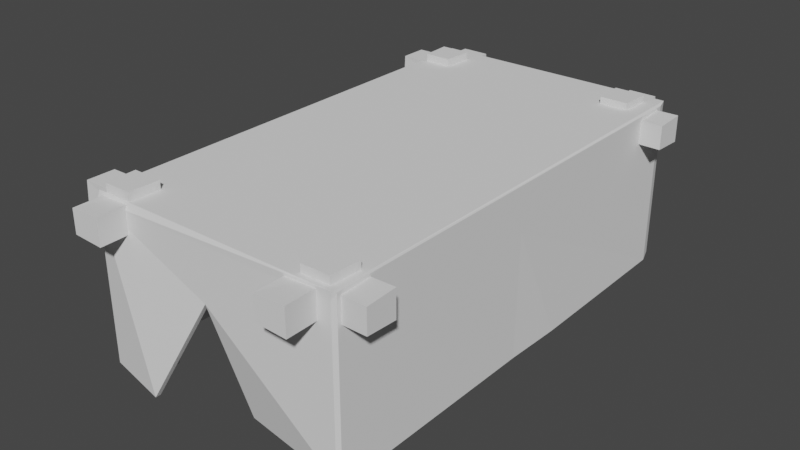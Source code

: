 # Source: tentLongChurch.blend  (saved by Blender 3.3.6; exported with 4.5.12 LTS)
import bpy
from mathutils import Matrix  # noqa: F401  (used for matrix-valued properties, if any)

bpy.ops.wm.read_factory_settings(use_empty=True)
scene = bpy.context.scene
scene.name = 'Scene'

# ---- collections
col_collection = bpy.data.collections.new('Collection'); scene.collection.children.link(col_collection)

# ---- world
world_world = bpy.data.worlds.new('World'); scene.world = world_world
world_world.use_nodes = True; world_world.node_tree.nodes.clear()
_N = world_world.node_tree.nodes; _L = world_world.node_tree.links
n0 = _N.new('ShaderNodeOutputWorld'); n0.name = 'World Output'; n0.location = (300, 300)
n1 = _N.new('ShaderNodeBackground'); n1.name = 'Background'; n1.location = (10, 300)
n1.inputs[0].default_value = (0.05088, 0.05088, 0.05088, 1.0)
_L.new(n1.outputs[0], n0.inputs[0])
n0.is_active_output = True
world_world.color = (0.05088, 0.05088, 0.05088)
world_world.use_sun_shadow = False
world_world.sun_shadow_jitter_overblur = 0.0

# ---- meshes
me_cube_002 = bpy.data.meshes.new('Cube.002')
me_cube_002.from_pydata([(0.3852, -1.257, 0.6776), (0.3852, -1.257, 0.7925), (0.3852, 1.238, 0.6706), (0.392, 1.238, 0.7995), (0.5352, -1.257, 0.6706), (0.5352, -1.257, 0.7995), (0.5352, 1.238, 0.6706), (0.5283, 1.238, 0.7995), (0.3861, -0.116, 0.6714), (0.3944, -0.5255, 0.6785), (0.3908, -0.8674, 0.6755), (0.3883, -0.8818, 0.7967), (0.3944, -0.5255, 0.7905), (0.3861, -0.116, 0.7987), (0.532, -0.8818, 0.6733), (0.5247, -0.5255, 0.6785), (0.5343, -0.116, 0.6714), (0.5343, -0.116, 0.7987), (0.5247, -0.5255, 0.7905), (0.532, -0.8818, 0.7967), (0.3971, 0.5612, 0.7919), (0.5264, 0.5612, 0.6782), (0.394, 0.5612, 0.6782), (0.5233, 0.5612, 0.7919)], [], [(22, 20, 3, 2), (2, 3, 7, 6), (14, 19, 5, 4), (4, 5, 1, 0), (10, 14, 4, 0), (19, 11, 1, 5), (23, 20, 13, 17), (17, 13, 12, 18), (18, 12, 11, 19), (22, 21, 16, 8), (8, 16, 15, 9), (9, 15, 14, 10), (21, 23, 17, 16), (16, 17, 18, 15), (15, 18, 19, 14), (0, 1, 11, 10), (10, 11, 12, 9), (9, 12, 13, 8), (6, 7, 23, 21), (2, 6, 21, 22), (7, 3, 20, 23), (8, 13, 20, 22)])
_uv = me_cube_002.uv_layers.new(name='UVMap')
_uv.uv.foreach_set('vector', [0.375, 0.2188, 0.625, 0.2188, 0.625, 0.25, 0.375, 0.25, 0.375, 0.25, 0.625, 0.25, 0.625, 0.5, 0.375, 0.5, 0.375, 0.6875, 0.625, 0.6875, 0.625, 0.75, 0.375, 0.75, 0.375, 0.75, 0.625, 0.75, 0.625, 1.0, 0.375, 1.0, 0.125, 0.6875, 0.375, 0.6875, 0.375, 0.75, 0.125, 0.75, 0.625, 0.6875, 0.875, 0.6875, 0.875, 0.75, 0.625, 0.75, 0.625, 0.5312, 0.875, 0.5312, 0.875, 0.5625, 0.625, 0.5625, 0.625, 0.5625, 0.875, 0.5625, 0.875, 0.625, 0.625, 0.625, 0.625, 0.625, 0.875, 0.625, 0.875, 0.6875, 0.625, 0.6875, 0.125, 0.5312, 0.375, 0.5312, 0.375, 0.5625, 0.125, 0.5625, 0.125, 0.5625, 0.375, 0.5625, 0.375, 0.625, 0.125, 0.625, 0.125, 0.625, 0.375, 0.625, 0.375, 0.6875, 0.125, 0.6875, 0.375, 0.5312, 0.625, 0.5312, 0.625, 0.5625, 0.375, 0.5625, 0.375, 0.5625, 0.625, 0.5625, 0.625, 0.625, 0.375, 0.625, 0.375, 0.625, 0.625, 0.625, 0.625, 0.6875, 0.375, 0.6875, 0.375, 0.0, 0.625, 0.0, 0.625, 0.0625, 0.375, 0.0625, 0.375, 0.0625, 0.625, 0.0625, 0.625, 0.125, 0.375, 0.125, 0.375, 0.125, 0.625, 0.125, 0.625, 0.1875, 0.375, 0.1875, 0.375, 0.5, 0.625, 0.5, 0.625, 0.5312, 0.375, 0.5312, 0.125, 0.5, 0.375, 0.5, 0.375, 0.5312, 0.125, 0.5312, 0.625, 0.5, 0.875, 0.5, 0.875, 0.5312, 0.625, 0.5312, 0.375, 0.1875, 0.625, 0.1875, 0.625, 0.2188, 0.375, 0.2188])
me_cube_002.update()
me_cube_003 = bpy.data.meshes.new('Cube.003')
me_cube_003.from_pydata([(-0.5906, 1.05, 0.1257), (-0.6012, 0.9211, 0.1298), (-0.617, 1.07, 0.8504), (-0.6101, 0.9202, 0.8504), (-0.4523, 1.063, 0.1302), (-0.4602, 0.9171, 0.1332), (-0.467, 1.07, 0.8504), (-0.4739, 0.9202, 0.8504), (-0.6161, 1.069, 0.6791), (-0.5758, 1.046, 0.4719), (-0.5535, 1.038, 0.2991), (-0.5767, 0.9063, 0.3001), (-0.5876, 0.9214, 0.4764), (-0.6161, 0.9211, 0.6791), (-0.433, 1.05, 0.3001), (-0.4572, 1.052, 0.4764), (-0.4679, 1.069, 0.6791), (-0.4679, 0.9211, 0.6791), (-0.4659, 0.9253, 0.4796), (-0.4473, 0.9129, 0.3056), (-0.6164, 1.062, -0.007407), (-0.617, 0.9283, -0.007155), (-0.467, 0.9202, -0.007155), (-0.467, 1.07, -0.007155)], [], [(8, 13, 3, 2), (2, 3, 7, 6), (14, 19, 5, 4), (1, 0, 20, 21), (10, 14, 4, 0), (19, 11, 1, 5), (7, 3, 13, 17), (17, 13, 12, 18), (18, 12, 11, 19), (2, 6, 16, 8), (8, 16, 15, 9), (9, 15, 14, 10), (6, 7, 17, 16), (16, 17, 18, 15), (15, 18, 19, 14), (0, 1, 11, 10), (10, 11, 12, 9), (9, 12, 13, 8), (23, 22, 21, 20), (0, 4, 23, 20), (5, 1, 21, 22), (4, 5, 22, 23)])
_uv = me_cube_003.uv_layers.new(name='UVMap')
_uv.uv.foreach_set('vector', [0.375, 0.1875, 0.625, 0.1875, 0.625, 0.25, 0.375, 0.25, 0.375, 0.25, 0.625, 0.25, 0.625, 0.5, 0.375, 0.5, 0.375, 0.6875, 0.625, 0.6875, 0.625, 0.75, 0.375, 0.75, 0.625, 0.0, 0.375, 0.0, 0.375, 0.0, 0.625, 0.0, 0.125, 0.6875, 0.375, 0.6875, 0.375, 0.75, 0.125, 0.75, 0.625, 0.6875, 0.875, 0.6875, 0.875, 0.75, 0.625, 0.75, 0.625, 0.5, 0.875, 0.5, 0.875, 0.5625, 0.625, 0.5625, 0.625, 0.5625, 0.875, 0.5625, 0.875, 0.625, 0.625, 0.625, 0.625, 0.625, 0.875, 0.625, 0.875, 0.6875, 0.625, 0.6875, 0.125, 0.5, 0.375, 0.5, 0.375, 0.5625, 0.125, 0.5625, 0.125, 0.5625, 0.375, 0.5625, 0.375, 0.625, 0.125, 0.625, 0.125, 0.625, 0.375, 0.625, 0.375, 0.6875, 0.125, 0.6875, 0.375, 0.5, 0.625, 0.5, 0.625, 0.5625, 0.375, 0.5625, 0.375, 0.5625, 0.625, 0.5625, 0.625, 0.625, 0.375, 0.625, 0.375, 0.625, 0.625, 0.625, 0.625, 0.6875, 0.375, 0.6875, 0.375, 0.0, 0.625, 0.0, 0.625, 0.0625, 0.375, 0.0625, 0.375, 0.0625, 0.625, 0.0625, 0.625, 0.125, 0.375, 0.125, 0.375, 0.125, 0.625, 0.125, 0.625, 0.1875, 0.375, 0.1875, 0.375, 0.75, 0.625, 0.75, 0.625, 1.0, 0.375, 1.0, 0.125, 0.75, 0.375, 0.75, 0.375, 0.75, 0.125, 0.75, 0.625, 0.75, 0.875, 0.75, 0.875, 0.75, 0.625, 0.75, 0.375, 0.75, 0.625, 0.75, 0.625, 0.75, 0.375, 0.75])
me_cube_003.update()
me_cube_004 = bpy.data.meshes.new('Cube.004')
me_cube_004.from_pydata([(0.3773, 1.086, 0.1336), (0.3835, 0.954, 0.1347), (0.3898, 1.098, 0.8504), (0.3967, 0.9478, 0.8504), (0.5171, 1.091, 0.1318), (0.5273, 0.9439, 0.1336), (0.5398, 1.098, 0.8504), (0.5329, 0.9478, 0.8504), (0.3908, 1.097, 0.6791), (0.3841, 1.084, 0.4815), (0.3654, 1.083, 0.316), (0.3751, 0.9455, 0.3112), (0.3909, 0.9557, 0.4827), (0.3908, 0.9487, 0.6791), (0.4899, 1.08, 0.3062), (0.505, 1.081, 0.4798), (0.5389, 1.097, 0.6791), (0.5389, 0.9487, 0.6791), (0.5144, 0.9536, 0.4815), (0.507, 0.9419, 0.3091), (0.3967, 0.9478, 0.8504), (0.5329, 0.9478, 0.8504), (0.3898, 1.09, -0.007155), (0.3898, 0.9559, -0.007155), (0.5398, 0.9478, -0.007155), (0.5389, 1.097, -0.007313)], [], [(8, 13, 3, 2), (2, 3, 7, 6), (14, 19, 5, 4), (5, 1, 23, 24), (10, 14, 4, 0), (19, 11, 1, 5), (7, 3, 13, 17), (17, 13, 12, 18), (18, 12, 11, 19), (2, 6, 16, 8), (8, 16, 15, 9), (9, 15, 14, 10), (6, 7, 17, 16), (16, 17, 18, 15), (15, 18, 19, 14), (0, 1, 11, 10), (10, 11, 12, 9), (9, 12, 13, 8), (3, 7, 21, 20), (25, 24, 23, 22), (4, 5, 24, 25), (1, 0, 22, 23), (0, 4, 25, 22)])
_uv = me_cube_004.uv_layers.new(name='UVMap')
_uv.uv.foreach_set('vector', [0.375, 0.1875, 0.625, 0.1875, 0.625, 0.25, 0.375, 0.25, 0.375, 0.25, 0.625, 0.25, 0.625, 0.5, 0.375, 0.5, 0.375, 0.6875, 0.625, 0.6875, 0.625, 0.75, 0.375, 0.75, 0.625, 0.75, 0.875, 0.75, 0.875, 0.75, 0.625, 0.75, 0.125, 0.6875, 0.375, 0.6875, 0.375, 0.75, 0.125, 0.75, 0.625, 0.6875, 0.875, 0.6875, 0.875, 0.75, 0.625, 0.75, 0.625, 0.5, 0.875, 0.5, 0.875, 0.5625, 0.625, 0.5625, 0.625, 0.5625, 0.875, 0.5625, 0.875, 0.625, 0.625, 0.625, 0.625, 0.625, 0.875, 0.625, 0.875, 0.6875, 0.625, 0.6875, 0.125, 0.5, 0.375, 0.5, 0.375, 0.5625, 0.125, 0.5625, 0.125, 0.5625, 0.375, 0.5625, 0.375, 0.625, 0.125, 0.625, 0.125, 0.625, 0.375, 0.625, 0.375, 0.6875, 0.125, 0.6875, 0.375, 0.5, 0.625, 0.5, 0.625, 0.5625, 0.375, 0.5625, 0.375, 0.5625, 0.625, 0.5625, 0.625, 0.625, 0.375, 0.625, 0.375, 0.625, 0.625, 0.625, 0.625, 0.6875, 0.375, 0.6875, 0.375, 0.0, 0.625, 0.0, 0.625, 0.0625, 0.375, 0.0625, 0.375, 0.0625, 0.625, 0.0625, 0.625, 0.125, 0.375, 0.125, 0.375, 0.125, 0.625, 0.125, 0.625, 0.1875, 0.375, 0.1875, 0.625, 0.25, 0.625, 0.5, 0.625, 0.5, 0.625, 0.25, 0.375, 0.75, 0.625, 0.75, 0.625, 1.0, 0.375, 1.0, 0.375, 0.75, 0.625, 0.75, 0.625, 0.75, 0.375, 0.75, 0.625, 0.0, 0.375, 0.0, 0.375, 0.0, 0.625, 0.0, 0.125, 0.75, 0.375, 0.75, 0.375, 0.75, 0.125, 0.75])
me_cube_004.update()
me_cube_005 = bpy.data.meshes.new('Cube.005')
me_cube_005.from_pydata([(-0.5867, -0.9472, 0.1294), (-0.5781, -1.069, 0.1251), (-0.5994, -0.9558, 0.8504), (-0.5925, -1.106, 0.8504), (-0.444, -0.9487, 0.1331), (-0.4376, -1.09, 0.1299), (-0.4494, -0.9558, 0.8504), (-0.4563, -1.106, 0.8504), (-0.5985, -0.9567, 0.6791), (-0.5762, -0.9465, 0.4771), (-0.5655, -0.9241, 0.307), (-0.5524, -1.045, 0.2923), (-0.5673, -1.065, 0.4726), (-0.5985, -1.105, 0.6791), (-0.4359, -0.9368, 0.3059), (-0.4522, -0.9549, 0.4803), (-0.4503, -0.9567, 0.6791), (-0.4503, -1.105, 0.6791), (-0.4458, -1.077, 0.477), (-0.4248, -1.066, 0.3004), (-0.5994, -0.9639, -0.007155), (-0.5986, -1.097, -0.007581), (-0.4494, -1.106, -0.007155), (-0.4494, -0.9558, -0.007155)], [], [(8, 13, 3, 2), (2, 3, 7, 6), (14, 19, 5, 4), (1, 0, 20, 21), (10, 14, 4, 0), (19, 11, 1, 5), (7, 3, 13, 17), (17, 13, 12, 18), (18, 12, 11, 19), (2, 6, 16, 8), (8, 16, 15, 9), (9, 15, 14, 10), (6, 7, 17, 16), (16, 17, 18, 15), (15, 18, 19, 14), (0, 1, 11, 10), (10, 11, 12, 9), (9, 12, 13, 8), (23, 22, 21, 20), (0, 4, 23, 20), (5, 1, 21, 22), (4, 5, 22, 23)])
_uv = me_cube_005.uv_layers.new(name='UVMap')
_uv.uv.foreach_set('vector', [0.375, 0.1875, 0.625, 0.1875, 0.625, 0.25, 0.375, 0.25, 0.375, 0.25, 0.625, 0.25, 0.625, 0.5, 0.375, 0.5, 0.375, 0.6875, 0.625, 0.6875, 0.625, 0.75, 0.375, 0.75, 0.625, 0.0, 0.375, 0.0, 0.375, 0.0, 0.625, 0.0, 0.125, 0.6875, 0.375, 0.6875, 0.375, 0.75, 0.125, 0.75, 0.625, 0.6875, 0.875, 0.6875, 0.875, 0.75, 0.625, 0.75, 0.625, 0.5, 0.875, 0.5, 0.875, 0.5625, 0.625, 0.5625, 0.625, 0.5625, 0.875, 0.5625, 0.875, 0.625, 0.625, 0.625, 0.625, 0.625, 0.875, 0.625, 0.875, 0.6875, 0.625, 0.6875, 0.125, 0.5, 0.375, 0.5, 0.375, 0.5625, 0.125, 0.5625, 0.125, 0.5625, 0.375, 0.5625, 0.375, 0.625, 0.125, 0.625, 0.125, 0.625, 0.375, 0.625, 0.375, 0.6875, 0.125, 0.6875, 0.375, 0.5, 0.625, 0.5, 0.625, 0.5625, 0.375, 0.5625, 0.375, 0.5625, 0.625, 0.5625, 0.625, 0.625, 0.375, 0.625, 0.375, 0.625, 0.625, 0.625, 0.625, 0.6875, 0.375, 0.6875, 0.375, 0.0, 0.625, 0.0, 0.625, 0.0625, 0.375, 0.0625, 0.375, 0.0625, 0.625, 0.0625, 0.625, 0.125, 0.375, 0.125, 0.375, 0.125, 0.625, 0.125, 0.625, 0.1875, 0.375, 0.1875, 0.375, 0.75, 0.625, 0.75, 0.625, 1.0, 0.375, 1.0, 0.125, 0.75, 0.375, 0.75, 0.375, 0.75, 0.125, 0.75, 0.625, 0.75, 0.875, 0.75, 0.875, 0.75, 0.625, 0.75, 0.375, 0.75, 0.625, 0.75, 0.625, 0.75, 0.375, 0.75])
me_cube_005.update()
me_cube_006 = bpy.data.meshes.new('Cube.006')
me_cube_006.from_pydata([(0.4244, -0.9401, 0.1369), (0.4175, -1.073, 0.1381), (0.4315, -0.9331, 0.8504), (0.4384, -1.083, 0.8504), (0.5675, -0.9309, 0.1381), (0.5562, -1.079, 0.14), (0.5815, -0.9331, 0.8504), (0.5746, -1.083, 0.8504), (0.4325, -0.934, 0.6791), (0.4318, -0.9409, 0.4856), (0.4165, -0.9356, 0.3246), (0.4016, -1.075, 0.3198), (0.4241, -1.07, 0.4868), (0.4325, -1.082, 0.6791), (0.5453, -0.9311, 0.3198), (0.5545, -0.9398, 0.4868), (0.5806, -0.934, 0.6791), (0.5806, -1.082, 0.6791), (0.5438, -1.068, 0.4886), (0.5262, -1.072, 0.323), (0.4384, -1.083, 0.8504), (0.5746, -1.083, 0.8504), (0.4315, -0.9412, -0.007155), (0.4315, -1.075, -0.007155), (0.5805, -1.083, -0.006986), (0.5815, -0.9331, -0.007155)], [], [(8, 13, 3, 2), (2, 3, 7, 6), (14, 19, 5, 4), (5, 1, 23, 24), (10, 14, 4, 0), (19, 11, 1, 5), (7, 3, 13, 17), (17, 13, 12, 18), (18, 12, 11, 19), (2, 6, 16, 8), (8, 16, 15, 9), (9, 15, 14, 10), (6, 7, 17, 16), (16, 17, 18, 15), (15, 18, 19, 14), (0, 1, 11, 10), (10, 11, 12, 9), (9, 12, 13, 8), (3, 7, 21, 20), (25, 24, 23, 22), (4, 5, 24, 25), (1, 0, 22, 23), (0, 4, 25, 22)])
_uv = me_cube_006.uv_layers.new(name='UVMap')
_uv.uv.foreach_set('vector', [0.375, 0.1875, 0.625, 0.1875, 0.625, 0.25, 0.375, 0.25, 0.375, 0.25, 0.625, 0.25, 0.625, 0.5, 0.375, 0.5, 0.375, 0.6875, 0.625, 0.6875, 0.625, 0.75, 0.375, 0.75, 0.625, 0.75, 0.875, 0.75, 0.875, 0.75, 0.625, 0.75, 0.125, 0.6875, 0.375, 0.6875, 0.375, 0.75, 0.125, 0.75, 0.625, 0.6875, 0.875, 0.6875, 0.875, 0.75, 0.625, 0.75, 0.625, 0.5, 0.875, 0.5, 0.875, 0.5625, 0.625, 0.5625, 0.625, 0.5625, 0.875, 0.5625, 0.875, 0.625, 0.625, 0.625, 0.625, 0.625, 0.875, 0.625, 0.875, 0.6875, 0.625, 0.6875, 0.125, 0.5, 0.375, 0.5, 0.375, 0.5625, 0.125, 0.5625, 0.125, 0.5625, 0.375, 0.5625, 0.375, 0.625, 0.125, 0.625, 0.125, 0.625, 0.375, 0.625, 0.375, 0.6875, 0.125, 0.6875, 0.375, 0.5, 0.625, 0.5, 0.625, 0.5625, 0.375, 0.5625, 0.375, 0.5625, 0.625, 0.5625, 0.625, 0.625, 0.375, 0.625, 0.375, 0.625, 0.625, 0.625, 0.625, 0.6875, 0.375, 0.6875, 0.375, 0.0, 0.625, 0.0, 0.625, 0.0625, 0.375, 0.0625, 0.375, 0.0625, 0.625, 0.0625, 0.625, 0.125, 0.375, 0.125, 0.375, 0.125, 0.625, 0.125, 0.625, 0.1875, 0.375, 0.1875, 0.625, 0.25, 0.625, 0.5, 0.625, 0.5, 0.625, 0.25, 0.375, 0.75, 0.625, 0.75, 0.625, 1.0, 0.375, 1.0, 0.375, 0.75, 0.625, 0.75, 0.625, 0.75, 0.375, 0.75, 0.625, 0.0, 0.375, 0.0, 0.375, 0.0, 0.625, 0.0, 0.125, 0.75, 0.375, 0.75, 0.375, 0.75, 0.125, 0.75])
me_cube_006.update()
me_cube_007 = bpy.data.meshes.new('Cube.007')
me_cube_007.from_pydata([(-0.6087, -1.257, 0.6776), (-0.6087, -1.257, 0.7925), (-0.6087, 1.238, 0.6706), (-0.6018, 1.238, 0.7995), (-0.4587, -1.257, 0.6706), (-0.4587, -1.257, 0.7995), (-0.4587, 1.238, 0.6706), (-0.4656, 1.238, 0.7995), (-0.6077, -0.116, 0.6714), (-0.5995, -0.5255, 0.6785), (-0.603, -0.8674, 0.6755), (-0.6056, -0.8818, 0.7967), (-0.5995, -0.5255, 0.7905), (-0.6077, -0.116, 0.7987), (-0.4619, -0.8818, 0.6733), (-0.4691, -0.5255, 0.6785), (-0.4596, -0.116, 0.6714), (-0.4596, -0.116, 0.7987), (-0.4691, -0.5255, 0.7905), (-0.4619, -0.8818, 0.7967), (-0.6128, 0.5612, 0.8063), (-0.4507, 0.5612, 0.6638), (-0.6166, 0.5612, 0.6638), (-0.4545, 0.5612, 0.8063)], [], [(22, 20, 3, 2), (2, 3, 7, 6), (14, 19, 5, 4), (4, 5, 1, 0), (10, 14, 4, 0), (19, 11, 1, 5), (23, 20, 13, 17), (17, 13, 12, 18), (18, 12, 11, 19), (22, 21, 16, 8), (8, 16, 15, 9), (9, 15, 14, 10), (21, 23, 17, 16), (16, 17, 18, 15), (15, 18, 19, 14), (0, 1, 11, 10), (10, 11, 12, 9), (9, 12, 13, 8), (6, 7, 23, 21), (2, 6, 21, 22), (7, 3, 20, 23), (8, 13, 20, 22)])
_uv = me_cube_007.uv_layers.new(name='UVMap')
_uv.uv.foreach_set('vector', [0.375, 0.2188, 0.625, 0.2188, 0.625, 0.25, 0.375, 0.25, 0.375, 0.25, 0.625, 0.25, 0.625, 0.5, 0.375, 0.5, 0.375, 0.6875, 0.625, 0.6875, 0.625, 0.75, 0.375, 0.75, 0.375, 0.75, 0.625, 0.75, 0.625, 1.0, 0.375, 1.0, 0.125, 0.6875, 0.375, 0.6875, 0.375, 0.75, 0.125, 0.75, 0.625, 0.6875, 0.875, 0.6875, 0.875, 0.75, 0.625, 0.75, 0.625, 0.5312, 0.875, 0.5312, 0.875, 0.5625, 0.625, 0.5625, 0.625, 0.5625, 0.875, 0.5625, 0.875, 0.625, 0.625, 0.625, 0.625, 0.625, 0.875, 0.625, 0.875, 0.6875, 0.625, 0.6875, 0.125, 0.5312, 0.375, 0.5312, 0.375, 0.5625, 0.125, 0.5625, 0.125, 0.5625, 0.375, 0.5625, 0.375, 0.625, 0.125, 0.625, 0.125, 0.625, 0.375, 0.625, 0.375, 0.6875, 0.125, 0.6875, 0.375, 0.5312, 0.625, 0.5312, 0.625, 0.5625, 0.375, 0.5625, 0.375, 0.5625, 0.625, 0.5625, 0.625, 0.625, 0.375, 0.625, 0.375, 0.625, 0.625, 0.625, 0.625, 0.6875, 0.375, 0.6875, 0.375, 0.0, 0.625, 0.0, 0.625, 0.0625, 0.375, 0.0625, 0.375, 0.0625, 0.625, 0.0625, 0.625, 0.125, 0.375, 0.125, 0.375, 0.125, 0.625, 0.125, 0.625, 0.1875, 0.375, 0.1875, 0.375, 0.5, 0.625, 0.5, 0.625, 0.5312, 0.375, 0.5312, 0.125, 0.5, 0.375, 0.5, 0.375, 0.5312, 0.125, 0.5312, 0.625, 0.5, 0.875, 0.5, 0.875, 0.5312, 0.625, 0.5312, 0.375, 0.1875, 0.625, 0.1875, 0.625, 0.2188, 0.375, 0.2188])
me_cube_007.update()
me_cube_008 = bpy.data.meshes.new('Cube.008')
me_cube_008.from_pydata([(0.7279, 0.932, 0.6776), (0.7279, 0.932, 0.7925), (-0.7721, 0.932, 0.6706), (-0.7721, 0.9388, 0.7995), (0.7279, 1.082, 0.6706), (0.7279, 1.082, 0.7995), (-0.7721, 1.082, 0.6706), (-0.7721, 1.075, 0.7995), (-0.4126, 0.9329, 0.6714), (-0.003158, 0.9412, 0.6785), (0.3387, 0.9376, 0.6755), (0.3532, 0.9351, 0.7967), (-0.003158, 0.9412, 0.7905), (-0.4126, 0.9329, 0.7987), (0.3532, 1.079, 0.6733), (-0.003158, 1.072, 0.6785), (-0.4126, 1.081, 0.6714), (-0.4126, 1.081, 0.7987), (-0.003158, 1.072, 0.7905), (0.3532, 1.079, 0.7967)], [], [(8, 13, 3, 2), (2, 3, 7, 6), (14, 19, 5, 4), (4, 5, 1, 0), (10, 14, 4, 0), (19, 11, 1, 5), (7, 3, 13, 17), (17, 13, 12, 18), (18, 12, 11, 19), (2, 6, 16, 8), (8, 16, 15, 9), (9, 15, 14, 10), (6, 7, 17, 16), (16, 17, 18, 15), (15, 18, 19, 14), (0, 1, 11, 10), (10, 11, 12, 9), (9, 12, 13, 8)])
_uv = me_cube_008.uv_layers.new(name='UVMap')
_uv.uv.foreach_set('vector', [0.375, 0.1875, 0.625, 0.1875, 0.625, 0.25, 0.375, 0.25, 0.375, 0.25, 0.625, 0.25, 0.625, 0.5, 0.375, 0.5, 0.375, 0.6875, 0.625, 0.6875, 0.625, 0.75, 0.375, 0.75, 0.375, 0.75, 0.625, 0.75, 0.625, 1.0, 0.375, 1.0, 0.125, 0.6875, 0.375, 0.6875, 0.375, 0.75, 0.125, 0.75, 0.625, 0.6875, 0.875, 0.6875, 0.875, 0.75, 0.625, 0.75, 0.625, 0.5, 0.875, 0.5, 0.875, 0.5625, 0.625, 0.5625, 0.625, 0.5625, 0.875, 0.5625, 0.875, 0.625, 0.625, 0.625, 0.625, 0.625, 0.875, 0.625, 0.875, 0.6875, 0.625, 0.6875, 0.125, 0.5, 0.375, 0.5, 0.375, 0.5625, 0.125, 0.5625, 0.125, 0.5625, 0.375, 0.5625, 0.375, 0.625, 0.125, 0.625, 0.125, 0.625, 0.375, 0.625, 0.375, 0.6875, 0.125, 0.6875, 0.375, 0.5, 0.625, 0.5, 0.625, 0.5625, 0.375, 0.5625, 0.375, 0.5625, 0.625, 0.5625, 0.625, 0.625, 0.375, 0.625, 0.375, 0.625, 0.625, 0.625, 0.625, 0.6875, 0.375, 0.6875, 0.375, 0.0, 0.625, 0.0, 0.625, 0.0625, 0.375, 0.0625, 0.375, 0.0625, 0.625, 0.0625, 0.625, 0.125, 0.375, 0.125, 0.375, 0.125, 0.625, 0.125, 0.625, 0.1875, 0.375, 0.1875])
me_cube_008.update()
me_cube_009 = bpy.data.meshes.new('Cube.009')
me_cube_009.from_pydata([(0.7351, -1.082, 0.6776), (0.7351, -1.082, 0.7925), (-0.7649, -1.082, 0.6706), (-0.7649, -1.075, 0.7995), (0.7351, -0.9322, 0.6706), (0.7351, -0.9322, 0.7995), (-0.7649, -0.9322, 0.6706), (-0.7649, -0.9391, 0.7995), (-0.4054, -1.081, 0.6714), (0.00402, -1.073, 0.6785), (0.3459, -1.077, 0.6755), (0.3604, -1.079, 0.7967), (0.00402, -1.073, 0.7905), (-0.4054, -1.081, 0.7987), (0.3604, -0.9354, 0.6733), (0.00402, -0.9426, 0.6785), (-0.4054, -0.9331, 0.6714), (-0.4054, -0.9331, 0.7987), (0.00402, -0.9426, 0.7905), (0.3604, -0.9354, 0.7967)], [], [(8, 13, 3, 2), (2, 3, 7, 6), (14, 19, 5, 4), (4, 5, 1, 0), (10, 14, 4, 0), (19, 11, 1, 5), (7, 3, 13, 17), (17, 13, 12, 18), (18, 12, 11, 19), (2, 6, 16, 8), (8, 16, 15, 9), (9, 15, 14, 10), (6, 7, 17, 16), (16, 17, 18, 15), (15, 18, 19, 14), (0, 1, 11, 10), (10, 11, 12, 9), (9, 12, 13, 8)])
_uv = me_cube_009.uv_layers.new(name='UVMap')
_uv.uv.foreach_set('vector', [0.375, 0.1875, 0.625, 0.1875, 0.625, 0.25, 0.375, 0.25, 0.375, 0.25, 0.625, 0.25, 0.625, 0.5, 0.375, 0.5, 0.375, 0.6875, 0.625, 0.6875, 0.625, 0.75, 0.375, 0.75, 0.375, 0.75, 0.625, 0.75, 0.625, 1.0, 0.375, 1.0, 0.125, 0.6875, 0.375, 0.6875, 0.375, 0.75, 0.125, 0.75, 0.625, 0.6875, 0.875, 0.6875, 0.875, 0.75, 0.625, 0.75, 0.625, 0.5, 0.875, 0.5, 0.875, 0.5625, 0.625, 0.5625, 0.625, 0.5625, 0.875, 0.5625, 0.875, 0.625, 0.625, 0.625, 0.625, 0.625, 0.875, 0.625, 0.875, 0.6875, 0.625, 0.6875, 0.125, 0.5, 0.375, 0.5, 0.375, 0.5625, 0.125, 0.5625, 0.125, 0.5625, 0.375, 0.5625, 0.375, 0.625, 0.125, 0.625, 0.125, 0.625, 0.375, 0.625, 0.375, 0.6875, 0.125, 0.6875, 0.375, 0.5, 0.625, 0.5, 0.625, 0.5625, 0.375, 0.5625, 0.375, 0.5625, 0.625, 0.5625, 0.625, 0.625, 0.375, 0.625, 0.375, 0.625, 0.625, 0.625, 0.625, 0.6875, 0.375, 0.6875, 0.375, 0.0, 0.625, 0.0, 0.625, 0.0625, 0.375, 0.0625, 0.375, 0.0625, 0.625, 0.0625, 0.625, 0.125, 0.375, 0.125, 0.375, 0.125, 0.625, 0.125, 0.625, 0.1875, 0.375, 0.1875])
me_cube_009.update()
me_plane_004 = bpy.data.meshes.new('Plane.004')
me_plane_004.from_pydata([(-0.6523, 1.041, 0.7714), (-0.6423, 1.041, 0.006261), (-0.6523, -1.088, 0.7714), (-0.6423, -1.088, 0.006261), (0.5751, 1.041, 0.7714), (0.5911, 1.041, 0.006261), (0.5751, -1.057, 0.7714), (0.5911, -1.057, 0.006261), (-0.6421, 1.121, 0.7714), (-0.6421, 1.121, 0.006261), (0.564, 1.121, 0.7714), (0.564, 1.121, 0.006261), (-0.6315, -1.126, 0.7714), (-0.6315, -1.126, 0.006261), (0.599, -1.108, 0.7714), (0.599, -1.108, 0.006261), (0.6087, 1.166, 0.8174), (-0.6368, 1.166, 0.8128), (0.6087, -1.109, 0.8126), (-0.6368, -1.109, 0.808), (0.6209, -1.1, 0.8105), (0.6209, -1.1, -0.003869), (0.6209, 1.115, 0.8105), (0.6209, 1.115, -0.003869), (0.599, 1.183, 0.7714), (0.599, 1.183, 0.006261), (-0.6315, 1.164, 0.7714), (-0.6315, 1.164, 0.006261), (0.6293, 0.2687, -0.003869), (0.6209, -0.01996, -0.003869), (0.6209, -0.01002, 0.594), (0.08687, -1.03, 0.006261), (-0.3178, -1.19, 0.006261), (-0.04011, -1.118, 0.5185)], [], [(0, 1, 3, 2), (24, 25, 27, 26), (0, 8, 9, 1), (5, 4, 10, 11), (12, 13, 32, 33, 31, 15, 14), (7, 15, 14, 6), (2, 3, 13, 12), (16, 17, 19, 18), (0, 2, 19, 17), (8, 0, 17), (12, 19, 2), (12, 14, 18, 19), (20, 21, 29, 30, 28, 23, 22), (18, 20, 22, 16), (21, 20, 14, 15), (18, 14, 20), (24, 22, 23, 25), (9, 8, 26, 27), (24, 26, 17, 16), (17, 26, 8), (16, 22, 24), (30, 29, 28)])
_uv = me_plane_004.uv_layers.new(name='UVMap')
_uv.uv.foreach_set('vector', [0.0, 0.0, 1.0, 0.0, 1.0, 1.0, 0.0, 1.0, 0.0, 0.0, 1.0, 0.0, 1.0, 1.0, 0.0, 1.0, 0.0, 0.0, 0.0, 0.0, 1.0, 0.0, 1.0, 0.0, 1.0, 0.0, 0.0, 0.0, 0.0, 1.0, 1.0, 1.0, 0.0, 0.0, 1.0, 0.0, 1.0, 0.1822, 0.1989, 0.4806, 1.0, 0.7638, 1.0, 1.0, 0.0, 1.0, 1.0, 1.0, 1.0, 1.0, 0.0, 1.0, 0.0, 1.0, 0.0, 1.0, 1.0, 1.0, 1.0, 0.0, 0.0, 0.0, 0.0, 0.0, 1.0, 0.0, 1.0, 1.0, 0.0, 1.0, 0.0, 0.0, 0.0, 1.0, 1.0, 1.0, 1.0, 0.0, 0.0, 0.0, 0.0, 0.0, 1.0, 0.0, 0.0, 0.0, 1.0, 1.0, 0.0, 1.0, 0.0, 0.0, 0.0, 1.0, 0.0, 1.0, 1.0, 1.0, 0.0, 0.0, 1.0, 0.0, 1.0, 0.4875, 0.4926, 0.5334, 1.0, 0.6178, 1.0, 1.0, 0.0, 1.0, 0.0, 1.0, 0.0, 0.0, 0.0, 1.0, 0.0, 0.0, 1.0, 0.0, 0.0, 0.0, 0.0, 1.0, 1.0, 1.0, 0.0, 1.0, 0.0, 1.0, 0.0, 0.0, 0.0, 0.0, 0.0, 1.0, 1.0, 1.0, 1.0, 0.0, 1.0, 0.0, 0.0, 0.0, 0.0, 1.0, 1.0, 1.0, 0.0, 0.0, 0.0, 1.0, 1.0, 0.0, 0.0, 0.0, 1.0, 0.0, 0.0, 1.0, 0.0, 0.0, 0.0, 0.0, 0.0, 1.0, 0.0, 0.0, 0.4926, 0.5334, 1.0, 0.4875, 1.0, 0.6178])
me_plane_004.update()

# ---- objects
ob_cube = bpy.data.objects.new('Cube', me_cube_002)
ob_cube_001 = bpy.data.objects.new('Cube.001', me_cube_003)
ob_cube_002 = bpy.data.objects.new('Cube.002', me_cube_004)
ob_cube_003 = bpy.data.objects.new('Cube.003', me_cube_005)
ob_cube_004 = bpy.data.objects.new('Cube.004', me_cube_006)
ob_cube_005 = bpy.data.objects.new('Cube.005', me_cube_007)
ob_cube_006 = bpy.data.objects.new('Cube.006', me_cube_008)
ob_cube_007 = bpy.data.objects.new('Cube.007', me_cube_009)
ob_plane_001 = bpy.data.objects.new('Plane.001', me_plane_004)

# ---- transforms, parenting, visibility, modifiers, constraints
ob_cube.location = (0.0, 0.0, 0.0)
ob_cube_001.location = (0.0, 0.0, 0.0)
ob_cube_002.location = (0.0, 0.0, 0.0)
ob_cube_003.location = (0.0, 0.0, 0.0)
ob_cube_004.location = (0.0, 0.0, 0.0)
ob_cube_005.location = (0.0, 0.0, 0.0)
ob_cube_006.location = (0.0, 0.0, 0.0)
ob_cube_007.location = (0.0, 0.0, 0.0)
ob_plane_001.location = (0.0, 0.0, 0.0)
_m = ob_plane_001.modifiers.new('Solidify', 'SOLIDIFY')
_m.thickness = 0.025

# ---- collection membership
col_collection.objects.link(ob_cube)
col_collection.objects.link(ob_cube_001)
col_collection.objects.link(ob_cube_002)
col_collection.objects.link(ob_cube_003)
col_collection.objects.link(ob_cube_004)
col_collection.objects.link(ob_cube_005)
col_collection.objects.link(ob_cube_006)
col_collection.objects.link(ob_cube_007)
col_collection.objects.link(ob_plane_001)

# ---- scene / render settings (as saved in the file)
scene.frame_start = 1; scene.frame_end = 250; scene.frame_set(1)
scene.render.engine = 'BLENDER_EEVEE_NEXT'
scene.cycles.sampling_pattern = 'TABULATED_SOBOL'
scene.cycles.use_light_tree = False
scene.view_settings.view_transform = 'Filmic'
bpy.context.view_layer.update()

# ---- added for rendering (the .blend has no active camera and no usable light): camera, sun
cam_auto = bpy.data.cameras.new('AutoCamera')
cam_auto.lens = 50.0
cam_auto.sensor_width = 36.0
cam_auto.clip_end = 1000.0
ob_auto_camera = bpy.data.objects.new('AutoCamera', cam_auto)
scene.collection.objects.link(ob_auto_camera)
ob_auto_camera.location = (2.79289, -3.38267, 2.67048)
ob_auto_camera.rotation_euler = (1.09748, -7.21219e-08, 0.694738)
scene.camera = ob_auto_camera
light_auto_sun = bpy.data.lights.new('AutoSun', 'SUN')
light_auto_sun.energy = 3.0
light_auto_sun.angle = 0.0523599
ob_auto_sun = bpy.data.objects.new('AutoSun', light_auto_sun)
scene.collection.objects.link(ob_auto_sun)
ob_auto_sun.rotation_euler = (0.872665, 0.174533, 0.523599)
bpy.context.view_layer.update()
